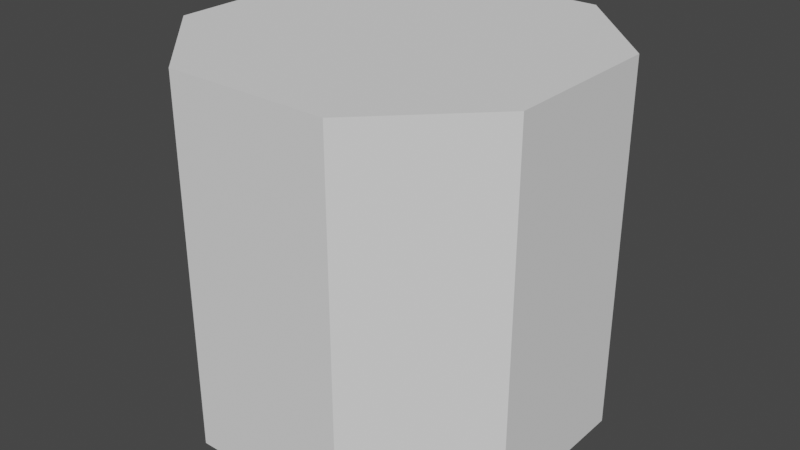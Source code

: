 # Source: Target_Temp.blend  (saved by Blender 2.80.75; exported with 4.5.12 LTS)
import bpy
from mathutils import Matrix  # noqa: F401  (used for matrix-valued properties, if any)

bpy.ops.wm.read_factory_settings(use_empty=True)
scene = bpy.context.scene
scene.name = 'Scene'

# ---- collections
col_collection = bpy.data.collections.new('Collection'); scene.collection.children.link(col_collection)

# ---- world
world_world = bpy.data.worlds.new('World'); scene.world = world_world
world_world.use_nodes = True; world_world.node_tree.nodes.clear()
_N = world_world.node_tree.nodes; _L = world_world.node_tree.links
n0 = _N.new('ShaderNodeOutputWorld'); n0.name = 'World Output'; n0.location = (300, 300)
n1 = _N.new('ShaderNodeBackground'); n1.name = 'Background'; n1.location = (10, 300)
n1.inputs[0].default_value = (0.05088, 0.05088, 0.05088, 1.0)
_L.new(n1.outputs[0], n0.inputs[0])
n0.is_active_output = True
world_world.color = (0.05088, 0.05088, 0.05088)
world_world.use_sun_shadow = False
world_world.sun_shadow_jitter_overblur = 0.0

# ---- meshes
me_cube_001 = bpy.data.meshes.new('Cube.001')
me_cube_001.from_pydata([(-0.0677, 6.557e-09, 0.15), (-0.15, 2.959e-09, 0.0677), (-0.15, 0.3, 0.0677), (-0.0677, 0.3, 0.15), (-0.15, -2.959e-09, -0.0677), (-0.0677, -6.557e-09, -0.15), (-0.0677, 0.3, -0.15), (-0.15, 0.3, -0.0677), (0.15, 2.959e-09, 0.0677), (0.0677, 6.557e-09, 0.15), (0.0677, 0.3, 0.15), (0.15, 0.3, 0.0677), (0.0677, -6.557e-09, -0.15), (0.15, -2.959e-09, -0.0677), (0.15, 0.3, -0.0677), (0.0677, 0.3, -0.15)], [], [(9, 10, 3, 0), (13, 14, 11, 8), (14, 15, 6, 7, 2, 3, 10, 11), (1, 2, 7, 4), (5, 6, 15, 12), (0, 3, 2, 1), (6, 5, 4, 7), (14, 13, 12, 15), (10, 9, 8, 11), (4, 5, 12, 13, 8, 9, 0, 1)])
_uv = me_cube_001.uv_layers.new(name='UVMap')
_uv.uv.foreach_set('vector', [0.375, 0.8186, 0.625, 0.8186, 0.625, 0.9314, 0.375, 0.9314, 0.375, 0.5686, 0.625, 0.5686, 0.625, 0.6814, 0.375, 0.6814, 0.625, 0.5686, 0.6936, 0.5, 0.8064, 0.5, 0.875, 0.5686, 0.875, 0.6814, 0.8064, 0.75, 0.6936, 0.75, 0.625, 0.6814, 0.375, 0.06858, 0.625, 0.06858, 0.625, 0.1814, 0.375, 0.1814, 0.375, 0.3186, 0.625, 0.3186, 0.625, 0.4314, 0.375, 0.4314, 0.375, 0.9314, 0.625, 0.9314, 0.625, 1.0, 0.375, 1.0, 0.625, 0.3186, 0.375, 0.3186, 0.375, 0.1814, 0.625, 0.1814, 0.625, 0.5686, 0.375, 0.5686, 0.375, 0.4314, 0.625, 0.4314, 0.625, 0.8186, 0.375, 0.8186, 0.375, 0.6814, 0.625, 0.6814, 0.125, 0.5686, 0.1936, 0.5, 0.3064, 0.5, 0.375, 0.5686, 0.375, 0.6814, 0.3064, 0.75, 0.1936, 0.75, 0.125, 0.6814])
me_cube_001.use_remesh_preserve_volume = False
me_cube_001.use_remesh_preserve_attributes = False
me_cube_001.use_mirror_vertex_groups = False
me_cube_001.update()

# ---- objects
ob_cube = bpy.data.objects.new('Cube', me_cube_001)

# ---- transforms, parenting, visibility, modifiers, constraints
ob_cube.location = (0.0, 0.0, 0.0)
ob_cube.rotation_euler = (1.571, 0.0, 0.0)
ob_cube.lineart.crease_threshold = 0.0

# ---- collection membership
col_collection.objects.link(ob_cube)

# ---- scene / render settings (as saved in the file)
scene.frame_start = 1; scene.frame_end = 250; scene.frame_set(1)
scene.render.engine = 'BLENDER_EEVEE_NEXT'
scene.cycles.use_denoising = False
scene.cycles.samples = 128
scene.cycles.sampling_pattern = 'TABULATED_SOBOL'
scene.cycles.use_adaptive_sampling = False
scene.cycles.use_light_tree = False
scene.view_settings.view_transform = 'Filmic'
bpy.context.view_layer.update()

# ---- added for rendering (the .blend has no active camera and no usable light): camera, sun
cam_auto = bpy.data.cameras.new('AutoCamera')
cam_auto.lens = 50.0
cam_auto.sensor_width = 36.0
cam_auto.clip_end = 1000.0
ob_auto_camera = bpy.data.objects.new('AutoCamera', cam_auto)
scene.collection.objects.link(ob_auto_camera)
ob_auto_camera.location = (0.480761, -0.576913, 0.534609)
ob_auto_camera.rotation_euler = (1.09748, -7.21219e-08, 0.694738)
scene.camera = ob_auto_camera
light_auto_sun = bpy.data.lights.new('AutoSun', 'SUN')
light_auto_sun.energy = 3.0
light_auto_sun.angle = 0.0523599
ob_auto_sun = bpy.data.objects.new('AutoSun', light_auto_sun)
scene.collection.objects.link(ob_auto_sun)
ob_auto_sun.rotation_euler = (0.872665, 0.174533, 0.523599)
bpy.context.view_layer.update()
